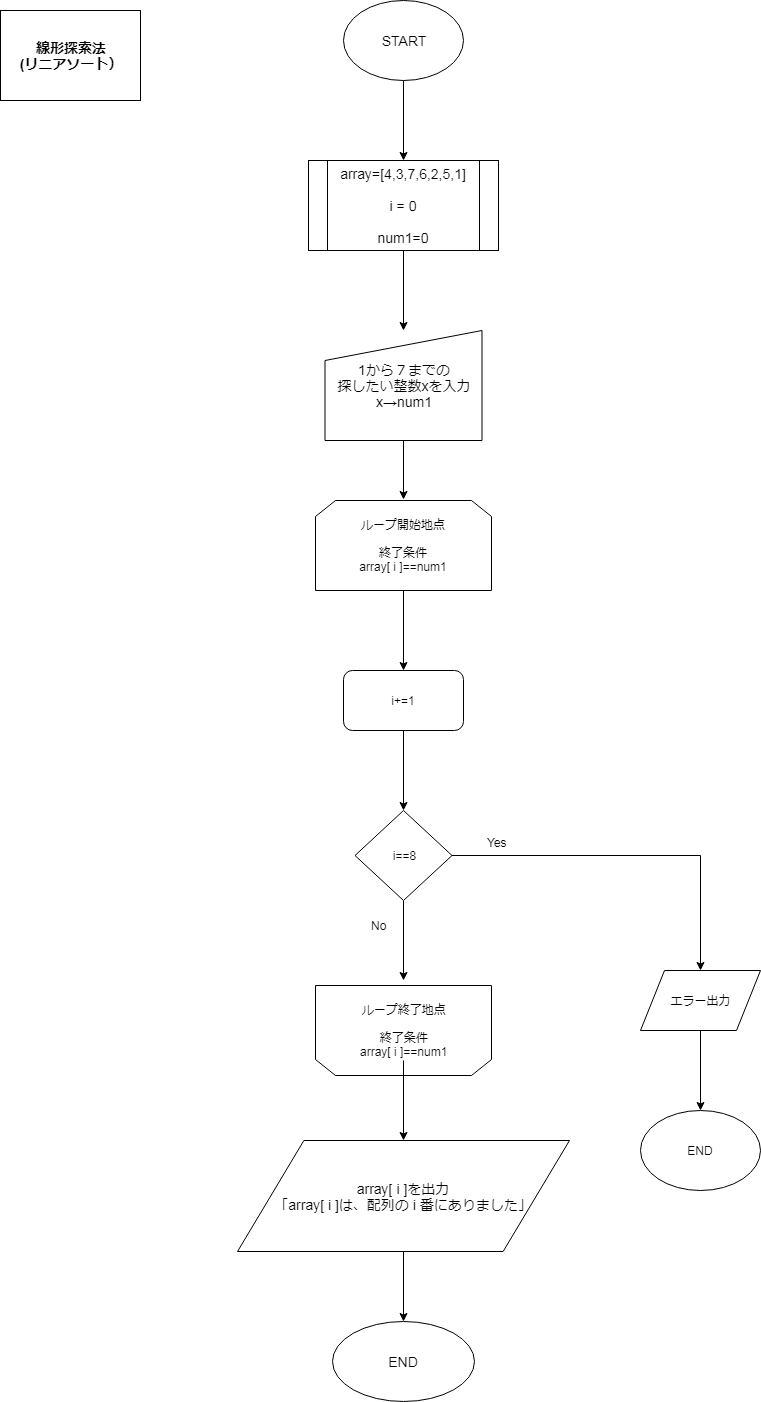

The diagram above was exported from draw.io. Its source (the exported page's mxGraphModel, read from the mxfile embedded in the PNG):
<mxGraphModel dx="1394" dy="753" grid="1" gridSize="10" guides="1" tooltips="1" connect="1" arrows="1" fold="1" page="1" pageScale="1" pageWidth="827" pageHeight="1169" math="0" shadow="0">
  <root>
    <mxCell id="k_p0kVfWLZFUAD0w8Kru-0" />
    <mxCell id="k_p0kVfWLZFUAD0w8Kru-1" parent="k_p0kVfWLZFUAD0w8Kru-0" />
    <mxCell id="k_p0kVfWLZFUAD0w8Kru-5" value="" style="edgeStyle=orthogonalEdgeStyle;rounded=0;orthogonalLoop=1;jettySize=auto;html=1;fontSize=14;" parent="k_p0kVfWLZFUAD0w8Kru-1" source="k_p0kVfWLZFUAD0w8Kru-2" edge="1">
      <mxGeometry relative="1" as="geometry">
        <mxPoint x="413" y="160" as="targetPoint" />
      </mxGeometry>
    </mxCell>
    <mxCell id="k_p0kVfWLZFUAD0w8Kru-2" value="START" style="ellipse;whiteSpace=wrap;html=1;fontSize=14;" parent="k_p0kVfWLZFUAD0w8Kru-1" vertex="1">
      <mxGeometry x="353" width="120" height="80" as="geometry" />
    </mxCell>
    <mxCell id="k_p0kVfWLZFUAD0w8Kru-3" value="線形探索法&lt;br&gt;(リニアソート）&lt;br&gt;" style="rounded=0;whiteSpace=wrap;html=1;fontSize=14;fontStyle=1" parent="k_p0kVfWLZFUAD0w8Kru-1" vertex="1">
      <mxGeometry x="10" y="10" width="140" height="90" as="geometry" />
    </mxCell>
    <mxCell id="waHZdIuIMHjHROjuriiD-1" value="" style="edgeStyle=orthogonalEdgeStyle;rounded=0;orthogonalLoop=1;jettySize=auto;html=1;fontSize=14;" parent="k_p0kVfWLZFUAD0w8Kru-1" source="k_p0kVfWLZFUAD0w8Kru-7" edge="1">
      <mxGeometry relative="1" as="geometry">
        <mxPoint x="413" y="330" as="targetPoint" />
      </mxGeometry>
    </mxCell>
    <mxCell id="k_p0kVfWLZFUAD0w8Kru-7" value="array=[4,3,7,6,2,5,1]&lt;br&gt;&lt;br&gt;i = 0&lt;br&gt;&lt;br&gt;num1=0&lt;br&gt;" style="shape=process;whiteSpace=wrap;html=1;backgroundOutline=1;fontSize=14;" parent="k_p0kVfWLZFUAD0w8Kru-1" vertex="1">
      <mxGeometry x="318" y="160" width="190" height="90" as="geometry" />
    </mxCell>
    <mxCell id="7w9ZEFo2nM00BdOZL-m2-4" value="" style="edgeStyle=orthogonalEdgeStyle;rounded=0;orthogonalLoop=1;jettySize=auto;html=1;fontSize=14;entryX=0.5;entryY=0;entryDx=0;entryDy=0;" parent="k_p0kVfWLZFUAD0w8Kru-1" source="7w9ZEFo2nM00BdOZL-m2-2" target="7w9ZEFo2nM00BdOZL-m2-5" edge="1">
      <mxGeometry relative="1" as="geometry">
        <mxPoint x="414.5" y="1310" as="targetPoint" />
      </mxGeometry>
    </mxCell>
    <mxCell id="7w9ZEFo2nM00BdOZL-m2-2" value="array[ i ]を出力&lt;br&gt;「array[ i ]は、配列の i 番にありました」&lt;br&gt;" style="shape=parallelogram;perimeter=parallelogramPerimeter;whiteSpace=wrap;html=1;fontSize=14;" parent="k_p0kVfWLZFUAD0w8Kru-1" vertex="1">
      <mxGeometry x="247" y="1140" width="332" height="111" as="geometry" />
    </mxCell>
    <mxCell id="7w9ZEFo2nM00BdOZL-m2-5" value="END" style="ellipse;whiteSpace=wrap;html=1;fontSize=14;" parent="k_p0kVfWLZFUAD0w8Kru-1" vertex="1">
      <mxGeometry x="342" y="1321" width="142" height="80" as="geometry" />
    </mxCell>
    <mxCell id="b02auXgqz5A8csiI7TEk-1" style="edgeStyle=orthogonalEdgeStyle;rounded=0;orthogonalLoop=1;jettySize=auto;html=1;fontSize=14;" parent="k_p0kVfWLZFUAD0w8Kru-1" source="b02auXgqz5A8csiI7TEk-0" edge="1">
      <mxGeometry relative="1" as="geometry">
        <mxPoint x="413" y="499" as="targetPoint" />
      </mxGeometry>
    </mxCell>
    <mxCell id="b02auXgqz5A8csiI7TEk-0" value="1から７までの&lt;br&gt;探したい整数xを入力&lt;br&gt;x→num1&lt;br&gt;" style="shape=manualInput;whiteSpace=wrap;html=1;fontSize=14;" parent="k_p0kVfWLZFUAD0w8Kru-1" vertex="1">
      <mxGeometry x="334.5" y="330" width="157" height="110" as="geometry" />
    </mxCell>
    <mxCell id="Cry_uthcucxxWG0n8-Dy-3" value="" style="edgeStyle=orthogonalEdgeStyle;rounded=0;orthogonalLoop=1;jettySize=auto;html=1;" edge="1" parent="k_p0kVfWLZFUAD0w8Kru-1" source="Cry_uthcucxxWG0n8-Dy-1">
      <mxGeometry relative="1" as="geometry">
        <mxPoint x="413" y="670" as="targetPoint" />
      </mxGeometry>
    </mxCell>
    <mxCell id="Cry_uthcucxxWG0n8-Dy-1" value="ループ開始地点&lt;br&gt;&lt;br&gt;終了条件&lt;br&gt;array[ i ]==num1&lt;br&gt;" style="shape=loopLimit;whiteSpace=wrap;html=1;" vertex="1" parent="k_p0kVfWLZFUAD0w8Kru-1">
      <mxGeometry x="325" y="500" width="176" height="90" as="geometry" />
    </mxCell>
    <mxCell id="Cry_uthcucxxWG0n8-Dy-6" value="" style="edgeStyle=orthogonalEdgeStyle;rounded=0;orthogonalLoop=1;jettySize=auto;html=1;" edge="1" parent="k_p0kVfWLZFUAD0w8Kru-1" source="Cry_uthcucxxWG0n8-Dy-4">
      <mxGeometry relative="1" as="geometry">
        <mxPoint x="413" y="810" as="targetPoint" />
      </mxGeometry>
    </mxCell>
    <mxCell id="Cry_uthcucxxWG0n8-Dy-4" value="i+=1" style="rounded=1;whiteSpace=wrap;html=1;" vertex="1" parent="k_p0kVfWLZFUAD0w8Kru-1">
      <mxGeometry x="353" y="670" width="120" height="60" as="geometry" />
    </mxCell>
    <mxCell id="Cry_uthcucxxWG0n8-Dy-9" value="" style="edgeStyle=orthogonalEdgeStyle;rounded=0;orthogonalLoop=1;jettySize=auto;html=1;" edge="1" parent="k_p0kVfWLZFUAD0w8Kru-1" source="Cry_uthcucxxWG0n8-Dy-7">
      <mxGeometry relative="1" as="geometry">
        <mxPoint x="710" y="970" as="targetPoint" />
      </mxGeometry>
    </mxCell>
    <mxCell id="Cry_uthcucxxWG0n8-Dy-16" value="" style="edgeStyle=orthogonalEdgeStyle;rounded=0;orthogonalLoop=1;jettySize=auto;html=1;" edge="1" parent="k_p0kVfWLZFUAD0w8Kru-1" source="Cry_uthcucxxWG0n8-Dy-7">
      <mxGeometry relative="1" as="geometry">
        <mxPoint x="413" y="980" as="targetPoint" />
      </mxGeometry>
    </mxCell>
    <mxCell id="Cry_uthcucxxWG0n8-Dy-7" value="i==8" style="rhombus;whiteSpace=wrap;html=1;" vertex="1" parent="k_p0kVfWLZFUAD0w8Kru-1">
      <mxGeometry x="364.5" y="810" width="97" height="90" as="geometry" />
    </mxCell>
    <mxCell id="Cry_uthcucxxWG0n8-Dy-13" value="" style="edgeStyle=orthogonalEdgeStyle;rounded=0;orthogonalLoop=1;jettySize=auto;html=1;" edge="1" parent="k_p0kVfWLZFUAD0w8Kru-1" source="Cry_uthcucxxWG0n8-Dy-11">
      <mxGeometry relative="1" as="geometry">
        <mxPoint x="710" y="1110" as="targetPoint" />
      </mxGeometry>
    </mxCell>
    <mxCell id="Cry_uthcucxxWG0n8-Dy-11" value="エラー出力" style="shape=parallelogram;perimeter=parallelogramPerimeter;whiteSpace=wrap;html=1;" vertex="1" parent="k_p0kVfWLZFUAD0w8Kru-1">
      <mxGeometry x="650" y="970" width="120" height="60" as="geometry" />
    </mxCell>
    <mxCell id="Cry_uthcucxxWG0n8-Dy-14" value="END" style="ellipse;whiteSpace=wrap;html=1;" vertex="1" parent="k_p0kVfWLZFUAD0w8Kru-1">
      <mxGeometry x="650" y="1110" width="120" height="80" as="geometry" />
    </mxCell>
    <mxCell id="Cry_uthcucxxWG0n8-Dy-17" value="Yes" style="text;html=1;resizable=0;points=[];autosize=1;align=left;verticalAlign=top;spacingTop=-4;" vertex="1" parent="k_p0kVfWLZFUAD0w8Kru-1">
      <mxGeometry x="495" y="833" width="40" height="20" as="geometry" />
    </mxCell>
    <mxCell id="Cry_uthcucxxWG0n8-Dy-18" value="No" style="text;html=1;resizable=0;points=[];autosize=1;align=left;verticalAlign=top;spacingTop=-4;" vertex="1" parent="k_p0kVfWLZFUAD0w8Kru-1">
      <mxGeometry x="379" y="916" width="30" height="20" as="geometry" />
    </mxCell>
    <mxCell id="Cry_uthcucxxWG0n8-Dy-21" value="" style="group" vertex="1" connectable="0" parent="k_p0kVfWLZFUAD0w8Kru-1">
      <mxGeometry x="325" y="985" width="176" height="90" as="geometry" />
    </mxCell>
    <mxCell id="Cry_uthcucxxWG0n8-Dy-19" value="" style="shape=loopLimit;whiteSpace=wrap;html=1;rotation=180;" vertex="1" parent="Cry_uthcucxxWG0n8-Dy-21">
      <mxGeometry width="176" height="90" as="geometry" />
    </mxCell>
    <mxCell id="Cry_uthcucxxWG0n8-Dy-25" value="" style="edgeStyle=orthogonalEdgeStyle;rounded=0;orthogonalLoop=1;jettySize=auto;html=1;" edge="1" parent="Cry_uthcucxxWG0n8-Dy-21" source="Cry_uthcucxxWG0n8-Dy-20">
      <mxGeometry relative="1" as="geometry">
        <mxPoint x="88" y="155" as="targetPoint" />
      </mxGeometry>
    </mxCell>
    <mxCell id="Cry_uthcucxxWG0n8-Dy-20" value="ループ終了地点&lt;br&gt;&lt;br&gt;終了条件&lt;br&gt;array[ i ]==num1&lt;br&gt;" style="text;html=1;resizable=0;autosize=1;align=center;verticalAlign=middle;points=[];fillColor=none;strokeColor=none;rounded=0;" vertex="1" parent="Cry_uthcucxxWG0n8-Dy-21">
      <mxGeometry x="38" y="15" width="100" height="60" as="geometry" />
    </mxCell>
  </root>
</mxGraphModel>